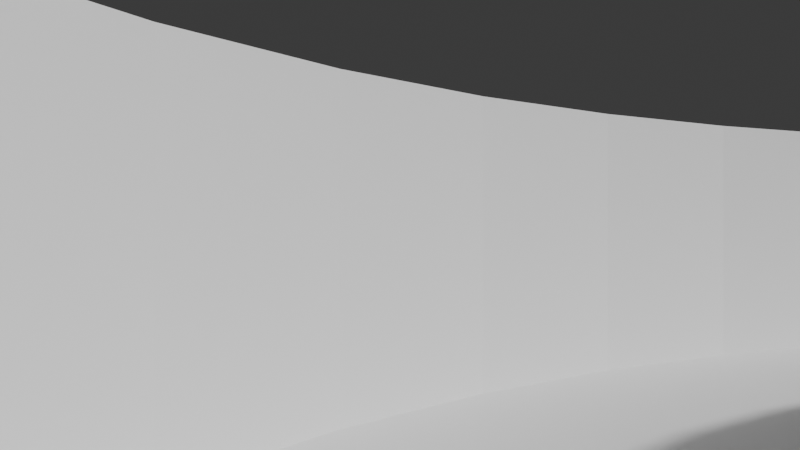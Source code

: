 # Source: U1_-_Proyecto_Integrador.blend  (saved by Blender 5.0.119; exported with 4.5.12 LTS)
import bpy
from mathutils import Matrix  # noqa: F401  (used for matrix-valued properties, if any)

bpy.ops.wm.read_factory_settings(use_empty=True)
scene = bpy.context.scene
scene.name = 'Scene'

# ---- collections
col_collection = bpy.data.collections.new('Collection'); scene.collection.children.link(col_collection)

# ---- materials (node trees are filled in below, after node groups)
mat_pavimento = bpy.data.materials.new('Pavimento')
mat_pavimento.diffuse_color = (0.1, 0.1, 0.1, 1.0)
mat_base_muro = bpy.data.materials.new('Base_Muro')
mat_base_muro.diffuse_color = (0.05, 0.05, 0.05, 1.0)
mat_acento_neon = bpy.data.materials.new('Acento_Neon')
mat_acento_neon.diffuse_color = (0.8, 0.1, 0.0, 1.0)

# ---- material node trees
mat_pavimento.use_nodes = True; mat_pavimento.node_tree.nodes.clear()
_N = mat_pavimento.node_tree.nodes; _L = mat_pavimento.node_tree.links
n0 = _N.new('ShaderNodeBsdfPrincipled'); n0.name = 'BSDF Principista'; n0.location = (-200, 100)
n1 = _N.new('ShaderNodeOutputMaterial'); n1.name = 'Material'; n1.location = (200, 100)
_L.new(n0.outputs[0], n1.inputs[0])
n1.is_active_output = True
mat_base_muro.use_nodes = True; mat_base_muro.node_tree.nodes.clear()
_N = mat_base_muro.node_tree.nodes; _L = mat_base_muro.node_tree.links
n0 = _N.new('ShaderNodeBsdfPrincipled'); n0.name = 'BSDF Principista'; n0.location = (-200, 100)
n1 = _N.new('ShaderNodeOutputMaterial'); n1.name = 'Material'; n1.location = (200, 100)
_L.new(n0.outputs[0], n1.inputs[0])
n1.is_active_output = True
mat_acento_neon.use_nodes = True; mat_acento_neon.node_tree.nodes.clear()
_N = mat_acento_neon.node_tree.nodes; _L = mat_acento_neon.node_tree.links
n0 = _N.new('ShaderNodeBsdfPrincipled'); n0.name = 'BSDF Principista'; n0.location = (-200, 100)
n1 = _N.new('ShaderNodeOutputMaterial'); n1.name = 'Material'; n1.location = (200, 100)
_L.new(n0.outputs[0], n1.inputs[0])
n1.is_active_output = True

# ---- world
world_world = bpy.data.worlds.new('World'); scene.world = world_world
world_world.use_nodes = True; world_world.node_tree.nodes.clear()
_N = world_world.node_tree.nodes; _L = world_world.node_tree.links
n0 = _N.new('ShaderNodeOutputWorld'); n0.name = 'World Output'; n0.location = (200, 100)
n1 = _N.new('ShaderNodeBackground'); n1.name = 'Background'; n1.location = (-200, 100)
n1.inputs[0].default_value = (0.05088, 0.05088, 0.05088, 1.0)
_L.new(n1.outputs[0], n0.inputs[0])
n0.is_active_output = True
world_world.color = (0.05088, 0.05088, 0.05088)
world_world.sun_shadow_jitter_overblur = 0.0

# ---- cameras
cam_camara_final = bpy.data.cameras.new('Camara_Final')

# ---- meshes
me_suelo_mesh = bpy.data.meshes.new('Suelo_Mesh')
me_suelo_mesh.from_pydata([(3.0, 2.0, 0.0), (3.0, 4.0, 0.0), (3.0, 6.0, 0.0), (3.0, 8.0, 0.0), (3.0, 10.0, 0.0), (3.0, 12.0, 0.0), (3.0, 14.0, 0.0), (3.0, 16.0, 0.0), (3.0, 18.0, 0.0), (3.0, 20.0, 0.0), (3.235, 21.59, 0.0), (3.676, 23.14, 0.0), (4.316, 24.61, 0.0), (5.142, 25.99, 0.0), (6.142, 27.25, 0.0), (7.297, 28.37, 0.0), (8.589, 29.33, 0.0), (9.995, 30.11, 0.0), (11.49, 30.71, 0.0), (13.05, 31.1, 0.0), (14.65, 31.28, 0.0), (16.26, 31.26, 0.0), (17.85, 31.02, 0.0), (19.4, 30.58, 0.0), (20.87, 29.94, 0.0), (22.25, 29.11, 0.0), (23.51, 28.12, 0.0), (24.63, 26.96, 0.0), (25.59, 25.67, 0.0), (26.37, 24.26, 0.0), (31.57, 27.26, 0.0), (30.35, 29.32, 0.0), (28.87, 31.2, 0.0), (27.16, 32.88, 0.0), (25.25, 34.31, 0.0), (23.17, 35.48, 0.0), (20.95, 36.38, 0.0), (18.63, 36.97, 0.0), (16.26, 37.26, 0.0), (13.87, 37.23, 0.0), (11.5, 36.89, 0.0), (9.194, 36.25, 0.0), (6.995, 35.31, 0.0), (4.936, 34.09, 0.0), (3.054, 32.62, 0.0), (1.382, 30.91, 0.0), (-0.05402, 28.99, 0.0), (-1.228, 26.91, 0.0), (-2.119, 24.69, 0.0), (-2.713, 22.37, 0.0), (-3.0, 20.0, 0.0), (-3.0, 18.0, 0.0), (-3.0, 16.0, 0.0), (-3.0, 14.0, 0.0), (-3.0, 12.0, 0.0), (-3.0, 10.0, 0.0), (-3.0, 8.0, 0.0), (-3.0, 6.0, 0.0), (-3.0, 4.0, 0.0), (-3.0, 2.0, 0.0)], [], [(0, 1, 2, 3, 4, 5, 6, 7, 8, 9, 10, 11, 12, 13, 14, 15, 16, 17, 18, 19, 20, 21, 22, 23, 24, 25, 26, 27, 28, 29, 30, 31, 32, 33, 34, 35, 36, 37, 38, 39, 40, 41, 42, 43, 44, 45, 46, 47, 48, 49, 50, 51, 52, 53, 54, 55, 56, 57, 58, 59)])
me_suelo_mesh.materials.append(mat_pavimento)
me_suelo_mesh.update()
me_muro_lateral_izquierdo = bpy.data.meshes.new('Muro_Lateral_Izquierdo')
me_muro_lateral_izquierdo.from_pydata([(3.0, 2.0, 0.0), (3.0, 4.0, 0.0), (3.0, 6.0, 0.0), (3.0, 8.0, 0.0), (3.0, 10.0, 0.0), (3.0, 12.0, 0.0), (3.0, 14.0, 0.0), (3.0, 16.0, 0.0), (3.0, 18.0, 0.0), (3.0, 20.0, 0.0), (3.235, 21.59, 0.0), (3.676, 23.14, 0.0), (4.316, 24.61, 0.0), (5.142, 25.99, 0.0), (6.142, 27.25, 0.0), (7.297, 28.37, 0.0), (8.589, 29.33, 0.0), (9.995, 30.11, 0.0), (11.49, 30.71, 0.0), (13.05, 31.1, 0.0), (14.65, 31.28, 0.0), (16.26, 31.26, 0.0), (17.85, 31.02, 0.0), (19.4, 30.58, 0.0), (20.87, 29.94, 0.0), (22.25, 29.11, 0.0), (23.51, 28.12, 0.0), (24.63, 26.96, 0.0), (25.59, 25.67, 0.0), (26.37, 24.26, 0.0), (3.0, 2.0, 3.0), (3.0, 4.0, 3.0), (3.0, 6.0, 3.0), (3.0, 8.0, 3.0), (3.0, 10.0, 3.0), (3.0, 12.0, 3.0), (3.0, 14.0, 3.0), (3.0, 16.0, 3.0), (3.0, 18.0, 3.0), (3.0, 20.0, 3.0), (3.235, 21.59, 3.0), (3.676, 23.14, 3.0), (4.316, 24.61, 3.0), (5.142, 25.99, 3.0), (6.142, 27.25, 3.0), (7.297, 28.37, 3.0), (8.589, 29.33, 3.0), (9.995, 30.11, 3.0), (11.49, 30.71, 3.0), (13.05, 31.1, 3.0), (14.65, 31.28, 3.0), (16.26, 31.26, 3.0), (17.85, 31.02, 3.0), (19.4, 30.58, 3.0), (20.87, 29.94, 3.0), (22.25, 29.11, 3.0), (23.51, 28.12, 3.0), (24.63, 26.96, 3.0), (25.59, 25.67, 3.0), (26.37, 24.26, 3.0)], [], [(0, 1, 31, 30), (1, 2, 32, 31), (2, 3, 33, 32), (3, 4, 34, 33), (4, 5, 35, 34), (5, 6, 36, 35), (6, 7, 37, 36), (7, 8, 38, 37), (8, 9, 39, 38), (9, 10, 40, 39), (10, 11, 41, 40), (11, 12, 42, 41), (12, 13, 43, 42), (13, 14, 44, 43), (14, 15, 45, 44), (15, 16, 46, 45), (16, 17, 47, 46), (17, 18, 48, 47), (18, 19, 49, 48), (19, 20, 50, 49), (20, 21, 51, 50), (21, 22, 52, 51), (22, 23, 53, 52), (23, 24, 54, 53), (24, 25, 55, 54), (25, 26, 56, 55), (26, 27, 57, 56), (27, 28, 58, 57), (28, 29, 59, 58)])
me_muro_lateral_izquierdo.polygons.foreach_set('material_index', [0, 1, 0, 1, 0, 1, 0, 1, 0, 1, 0, 1, 0, 1, 0, 1, 0, 1, 0, 1, 0, 1, 0, 1, 0, 1, 0, 1, 0])
me_muro_lateral_izquierdo.materials.append(mat_base_muro)
me_muro_lateral_izquierdo.materials.append(mat_acento_neon)
me_muro_lateral_izquierdo.update()
me_muro_lateral_derecho = bpy.data.meshes.new('Muro_Lateral_Derecho')
me_muro_lateral_derecho.from_pydata([(-3.0, 2.0, 0.0), (-3.0, 4.0, 0.0), (-3.0, 6.0, 0.0), (-3.0, 8.0, 0.0), (-3.0, 10.0, 0.0), (-3.0, 12.0, 0.0), (-3.0, 14.0, 0.0), (-3.0, 16.0, 0.0), (-3.0, 18.0, 0.0), (-3.0, 20.0, 0.0), (-2.713, 22.37, 0.0), (-2.119, 24.69, 0.0), (-1.228, 26.91, 0.0), (-0.05402, 28.99, 0.0), (1.382, 30.91, 0.0), (3.054, 32.62, 0.0), (4.936, 34.09, 0.0), (6.995, 35.31, 0.0), (9.194, 36.25, 0.0), (11.5, 36.89, 0.0), (13.87, 37.23, 0.0), (16.26, 37.26, 0.0), (18.63, 36.97, 0.0), (20.95, 36.38, 0.0), (23.17, 35.48, 0.0), (25.25, 34.31, 0.0), (27.16, 32.88, 0.0), (28.87, 31.2, 0.0), (30.35, 29.32, 0.0), (31.57, 27.26, 0.0), (-3.0, 2.0, 3.0), (-3.0, 4.0, 3.0), (-3.0, 6.0, 3.0), (-3.0, 8.0, 3.0), (-3.0, 10.0, 3.0), (-3.0, 12.0, 3.0), (-3.0, 14.0, 3.0), (-3.0, 16.0, 3.0), (-3.0, 18.0, 3.0), (-3.0, 20.0, 3.0), (-2.713, 22.37, 3.0), (-2.119, 24.69, 3.0), (-1.228, 26.91, 3.0), (-0.05402, 28.99, 3.0), (1.382, 30.91, 3.0), (3.054, 32.62, 3.0), (4.936, 34.09, 3.0), (6.995, 35.31, 3.0), (9.194, 36.25, 3.0), (11.5, 36.89, 3.0), (13.87, 37.23, 3.0), (16.26, 37.26, 3.0), (18.63, 36.97, 3.0), (20.95, 36.38, 3.0), (23.17, 35.48, 3.0), (25.25, 34.31, 3.0), (27.16, 32.88, 3.0), (28.87, 31.2, 3.0), (30.35, 29.32, 3.0), (31.57, 27.26, 3.0)], [], [(0, 1, 31, 30), (1, 2, 32, 31), (2, 3, 33, 32), (3, 4, 34, 33), (4, 5, 35, 34), (5, 6, 36, 35), (6, 7, 37, 36), (7, 8, 38, 37), (8, 9, 39, 38), (9, 10, 40, 39), (10, 11, 41, 40), (11, 12, 42, 41), (12, 13, 43, 42), (13, 14, 44, 43), (14, 15, 45, 44), (15, 16, 46, 45), (16, 17, 47, 46), (17, 18, 48, 47), (18, 19, 49, 48), (19, 20, 50, 49), (20, 21, 51, 50), (21, 22, 52, 51), (22, 23, 53, 52), (23, 24, 54, 53), (24, 25, 55, 54), (25, 26, 56, 55), (26, 27, 57, 56), (27, 28, 58, 57), (28, 29, 59, 58)])
me_muro_lateral_derecho.polygons.foreach_set('material_index', [0, 1, 0, 1, 0, 1, 0, 1, 0, 1, 0, 1, 0, 1, 0, 1, 0, 1, 0, 1, 0, 1, 0, 1, 0, 1, 0, 1, 0])
me_muro_lateral_derecho.materials.append(mat_base_muro)
me_muro_lateral_derecho.materials.append(mat_acento_neon)
me_muro_lateral_derecho.update()

# ---- curves / text
cu_rutacamara = bpy.data.curves.new('RutaCamara', 'CURVE')
cu_rutacamara.dimensions = '3D'
_sp = cu_rutacamara.splines.new('POLY'); _sp.points.add(29)
_sp.points.foreach_set('co', [0.0, 2.0, 1.7, 1.0, 0.0, 4.0, 1.7, 1.0, 0.0, 6.0, 1.7, 1.0, 0.0, 8.0, 1.7, 1.0, 0.0, 10.0, 1.7, 1.0, 0.0, 12.0, 1.7, 1.0, 0.0, 14.0, 1.7, 1.0, 0.0, 16.0, 1.7, 1.0, 0.0, 18.0, 1.7, 1.0, 0.0, 20.0, 1.7, 1.0, 0.2611, 21.98, 1.7, 1.0, 0.7787, 23.91, 1.7, 1.0, 1.544, 25.76, 1.7, 1.0, 2.544, 27.49, 1.7, 1.0, 3.762, 29.08, 1.7, 1.0, 5.176, 30.5, 1.7, 1.0, 6.763, 31.71, 1.7, 1.0, 8.495, 32.71, 1.7, 1.0, 10.34, 33.48, 1.7, 1.0, 12.27, 34.0, 1.7, 1.0, 14.26, 34.26, 1.7, 1.0, 16.26, 34.26, 1.7, 1.0, 18.24, 34.0, 1.7, 1.0, 20.17, 33.48, 1.7, 1.0, 22.02, 32.71, 1.7, 1.0, 23.75, 31.71, 1.7, 1.0, 25.34, 30.5, 1.7, 1.0, 26.75, 29.08, 1.7, 1.0, 27.97, 27.49, 1.7, 1.0, 28.97, 25.76, 1.7, 1.0])
cu_rutacamara.use_path = True
cu_rutacamara.fill_mode = 'FULL'

# ---- objects
ob_suelo = bpy.data.objects.new('Suelo', me_suelo_mesh)
ob_muro_lateral_izquierdo = bpy.data.objects.new('Muro_Lateral_Izquierdo', me_muro_lateral_izquierdo)
ob_muro_lateral_derecho = bpy.data.objects.new('Muro_Lateral_Derecho', me_muro_lateral_derecho)
ob_rutacamara = bpy.data.objects.new('RutaCamara', cu_rutacamara)
ob_camara_final = bpy.data.objects.new('Camara_Final', cam_camara_final)

# ---- transforms, parenting, visibility, modifiers, constraints
ob_suelo.location = (0.0, 0.0, 0.0)
ob_muro_lateral_izquierdo.location = (0.0, 0.0, 0.0)
ob_muro_lateral_derecho.location = (0.0, 0.0, 0.0)
ob_rutacamara.location = (0.0, 0.0, 0.0)
ob_camara_final.location = (0.0, 0.0, 0.0)
_c = ob_camara_final.constraints.new('FOLLOW_PATH'); _c.name = 'Seguir trayectoria'
_c.target = ob_rutacamara
_c.offset_factor = 0.4436
_c.forward_axis = 'TRACK_NEGATIVE_Z'
_c.up_axis = 'UP_Y'
_c.use_curve_follow = True
_c.use_fixed_location = True

# ---- collection membership
col_collection.objects.link(ob_suelo)
col_collection.objects.link(ob_muro_lateral_izquierdo)
col_collection.objects.link(ob_muro_lateral_derecho)
col_collection.objects.link(ob_rutacamara)
col_collection.objects.link(ob_camara_final)

# ---- scene / render settings (as saved in the file)
scene.camera = ob_camara_final
scene.frame_start = 1; scene.frame_end = 250; scene.frame_set(93)
scene.render.engine = 'BLENDER_EEVEE_NEXT'
scene.render.bake_bias = 0.0
scene.render.bake_samples = 0
scene.cycles.sampling_pattern = 'TABULATED_SOBOL'
scene.eevee.use_volume_custom_range = False
bpy.context.view_layer.update()

# ---- added for rendering (the .blend has no usable light): sun
light_auto_sun = bpy.data.lights.new('AutoSun', 'SUN')
light_auto_sun.energy = 3.0
light_auto_sun.angle = 0.0523599
ob_auto_sun = bpy.data.objects.new('AutoSun', light_auto_sun)
scene.collection.objects.link(ob_auto_sun)
ob_auto_sun.rotation_euler = (0.872665, 0.174533, 0.523599)
bpy.context.view_layer.update()
